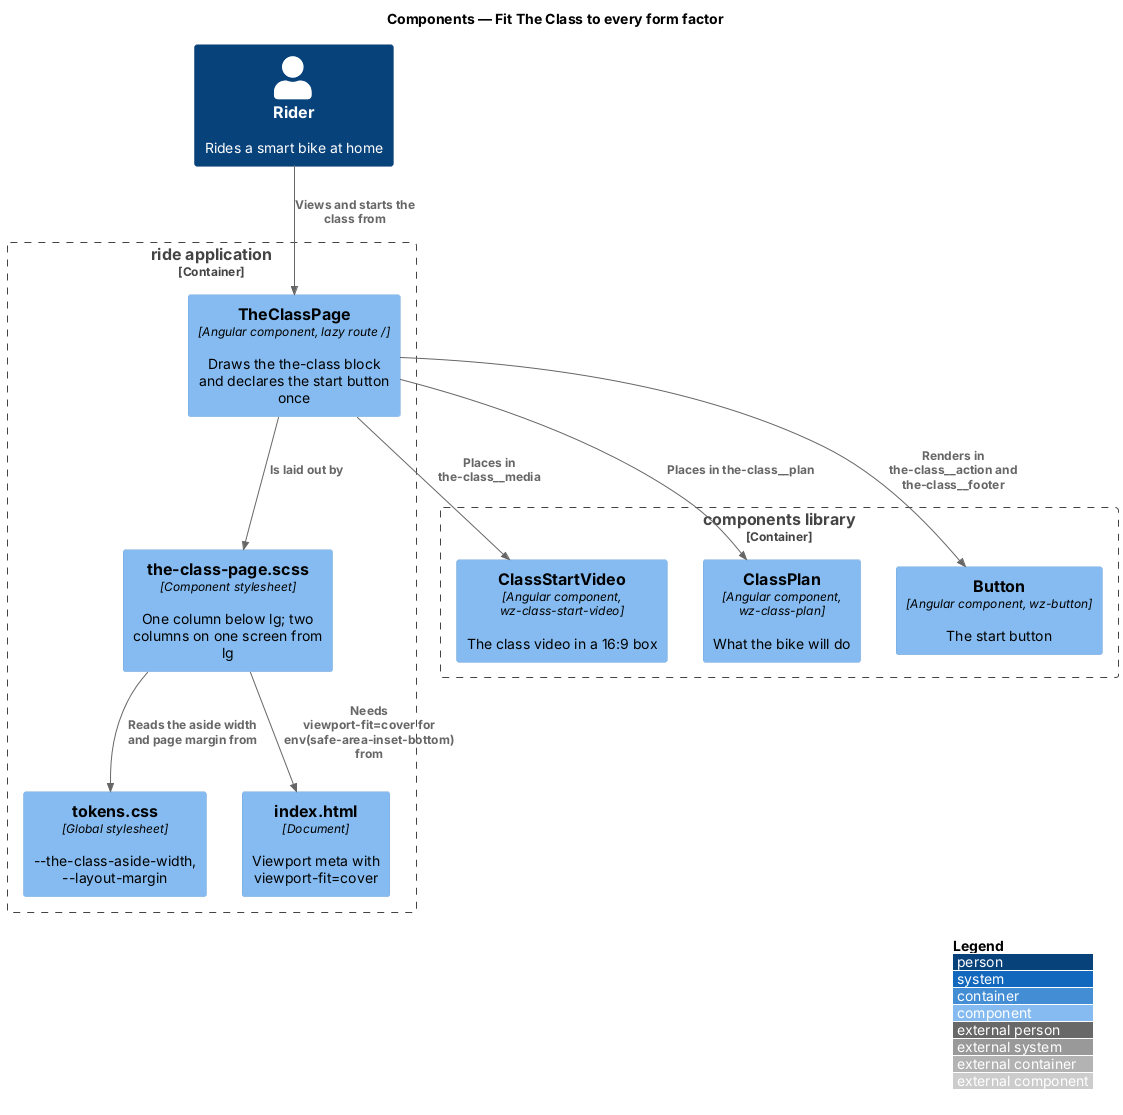

The diagram above was rendered by PlantUML. Its source (embedded in the PNG):
@startuml
!include <C4/C4_Component>
LAYOUT_WITH_LEGEND()
title Components — Fit The Class to every form factor

Person(rider, "Rider", "Rides a smart bike at home")
Container_Boundary(ride, "ride application") {
  Component(page, "TheClassPage", "Angular component, lazy route /", "Draws the the-class block and declares the start button once")
  Component(sheet, "the-class-page.scss", "Component stylesheet", "One column below lg; two columns on one screen from lg")
  Component(tokens, "tokens.css", "Global stylesheet", "~--the-class-aside-width, ~--layout-margin")
  Component(index, "index.html", "Document", "Viewport meta with viewport-fit=cover")
}
Container_Boundary(components, "components library") {
  Component(video, "ClassStartVideo", "Angular component, wz-class-start-video", "The class video in a 16:9 box")
  Component(plan, "ClassPlan", "Angular component, wz-class-plan", "What the bike will do")
  Component(button, "Button", "Angular component, wz-button", "The start button")
}
Rel(rider, page, "Views and starts the class from")
Rel(page, sheet, "Is laid out by")
Rel(page, video, "Places in the-class~__media")
Rel(page, plan, "Places in the-class~__plan")
Rel(page, button, "Renders in the-class~__action and the-class~__footer")
Rel(sheet, tokens, "Reads the aside width and page margin from")
Rel(sheet, index, "Needs viewport-fit=cover for env(safe-area-inset-bottom) from")
@enduml